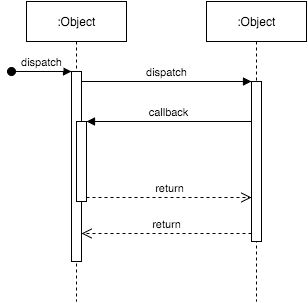

The diagram above was exported from draw.io. Its source (the exported page's mxGraphModel, read from the mxfile embedded in the PNG):
<mxGraphModel dx="715" dy="1211" grid="1" gridSize="10" guides="1" tooltips="1" connect="1" fold="1" page="1" pageScale="1" pageWidth="826" pageHeight="1169" background="#ffffff" math="0">
  <root>
    <mxCell id="0" />
    <mxCell id="1" parent="0" />
    <mxCell id="4" value=":Object" style="shape=umlLifeline;perimeter=lifelinePerimeter;container=1;collapsible=0;recursiveResize=0;rounded=0;shadow=0;strokeWidth=1;" parent="1" vertex="1">
      <mxGeometry x="130" y="100" width="100" height="300" as="geometry" />
    </mxCell>
    <mxCell id="8" value="" style="points=[];perimeter=orthogonalPerimeter;rounded=0;shadow=0;strokeWidth=1;" parent="4" vertex="1">
      <mxGeometry x="45" y="70" width="10" height="190" as="geometry" />
    </mxCell>
    <mxCell id="9" value="dispatch" style="verticalAlign=bottom;startArrow=oval;endArrow=block;startSize=8;shadow=0;strokeWidth=1;" parent="4" target="8" edge="1">
      <mxGeometry relative="1" as="geometry">
        <mxPoint x="-15" y="70" as="sourcePoint" />
      </mxGeometry>
    </mxCell>
    <mxCell id="14" value="" style="points=[];perimeter=orthogonalPerimeter;rounded=0;shadow=0;strokeWidth=1;" parent="4" vertex="1">
      <mxGeometry x="50" y="120" width="10" height="80" as="geometry" />
    </mxCell>
    <mxCell id="10" value=":Object" style="shape=umlLifeline;perimeter=lifelinePerimeter;container=1;collapsible=0;recursiveResize=0;rounded=0;shadow=0;strokeWidth=1;" parent="1" vertex="1">
      <mxGeometry x="310" y="100" width="100" height="300" as="geometry" />
    </mxCell>
    <mxCell id="11" value="" style="points=[];perimeter=orthogonalPerimeter;rounded=0;shadow=0;strokeWidth=1;" parent="10" vertex="1">
      <mxGeometry x="45" y="80" width="10" height="160" as="geometry" />
    </mxCell>
    <mxCell id="13" value="return" style="verticalAlign=bottom;endArrow=open;dashed=1;endSize=8;exitX=0;exitY=0.95;shadow=0;strokeWidth=1;" parent="1" source="11" target="8" edge="1">
      <mxGeometry relative="1" as="geometry">
        <mxPoint x="285" y="256" as="targetPoint" />
      </mxGeometry>
    </mxCell>
    <mxCell id="12" value="dispatch" style="verticalAlign=bottom;endArrow=block;entryX=0;entryY=0;shadow=0;strokeWidth=1;" parent="1" source="8" target="11" edge="1">
      <mxGeometry relative="1" as="geometry">
        <mxPoint x="285" y="180" as="sourcePoint" />
      </mxGeometry>
    </mxCell>
    <mxCell id="15" value="callback" style="verticalAlign=bottom;endArrow=block;entryX=1;entryY=0;shadow=0;strokeWidth=1;" parent="1" source="11" target="14" edge="1">
      <mxGeometry relative="1" as="geometry">
        <mxPoint x="250" y="220" as="sourcePoint" />
      </mxGeometry>
    </mxCell>
    <mxCell id="16" value="return" style="verticalAlign=bottom;endArrow=open;dashed=1;endSize=8;exitX=1;exitY=0.95;shadow=0;strokeWidth=1;" parent="1" source="14" target="11" edge="1">
      <mxGeometry relative="1" as="geometry">
        <mxPoint x="250" y="277" as="targetPoint" />
      </mxGeometry>
    </mxCell>
  </root>
</mxGraphModel>